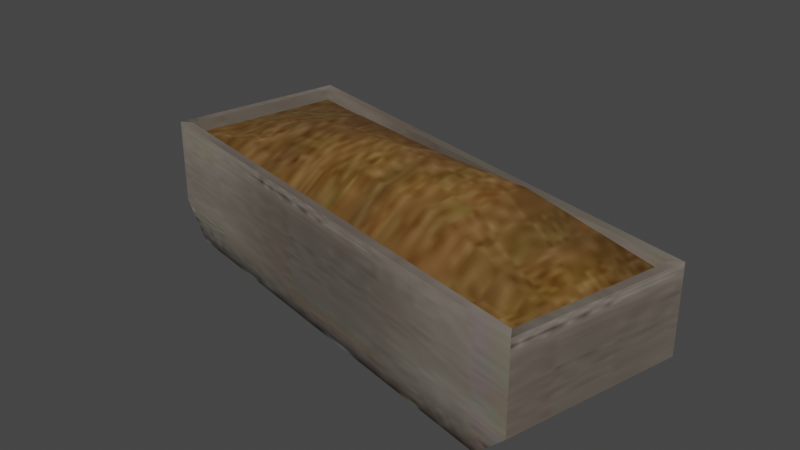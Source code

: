 # Source: feed_gutter.blend  (saved by Blender 3.6.13; exported with 4.5.12 LTS)
import bpy
from mathutils import Matrix  # noqa: F401  (used for matrix-valued properties, if any)

bpy.ops.wm.read_factory_settings(use_empty=True)
scene = bpy.context.scene
scene.name = 'Scene'

# ---- collections
col_collection = bpy.data.collections.new('Collection'); scene.collection.children.link(col_collection)

# ---- images (referenced by path relative to the original .blend; pixels are not part of the script)
import os
ASSET_DIR = os.environ.get("B2B_ASSET_DIR", "")  # directory of the original .blend (textures are referenced by path, not embedded)
HERE = os.path.dirname(os.path.abspath(__file__))  # packed textures are extracted next to this script under _unpacked/

def load_image(name, relpath, width, height, colorspace="sRGB"):
    """Load a texture the original file referenced (path relative to the .blend, or extracted next to this script)."""
    p = next((c for c in (os.path.join(HERE, relpath), os.path.join(ASSET_DIR, relpath)) if relpath and os.path.exists(c)), "")
    if p:
        img = bpy.data.images.load(p, check_existing=True)
        img.name = name
    else:  # same state as the original file: an image datablock whose file is absent (Cycles renders it pink)
        img = bpy.data.images.new(name, width, height)
        img.source = "FILE"
        img.filepath = "//" + (relpath or name)
    img.colorspace_settings.name = colorspace
    return img
img_feed_gutter_noise_jpg = load_image('Feed gutter noise.jpg', '_unpacked/Feed_gutter_noise.933e0447.jpg', 128, 128, 'sRGB')

# ---- materials (node trees are filled in below, after node groups)
mat_feed_gutter = bpy.data.materials.new('feed gutter')
mat_feed_gutter.use_transparent_shadow = False

# ---- material node trees
mat_feed_gutter.use_nodes = True; mat_feed_gutter.node_tree.nodes.clear()
_N = mat_feed_gutter.node_tree.nodes; _L = mat_feed_gutter.node_tree.links
n0 = _N.new('ShaderNodeBsdfPrincipled'); n0.name = 'Principled BSDF'; n0.location = (10, 300)
n0.distribution = 'GGX'
n0.subsurface_method = 'RANDOM_WALK_SKIN'
n0.inputs[3].default_value = 1.45
n0.inputs[27].default_value = (0.0, 0.0, 0.0, 1.0)
n0.inputs[28].default_value = 1.0
n1 = _N.new('ShaderNodeOutputMaterial'); n1.name = 'Material Output'; n1.location = (300, 300)
n2 = _N.new('ShaderNodeTexImage'); n2.name = 'Image Texture'; n2.location = (-347, 247)
n2.image = img_feed_gutter_noise_jpg
_L.new(n0.outputs[0], n1.inputs[0])
_L.new(n2.outputs[0], n0.inputs[0])
n1.is_active_output = True

# ---- world
world_world = bpy.data.worlds.new('World'); scene.world = world_world
world_world.use_nodes = True; world_world.node_tree.nodes.clear()
_N = world_world.node_tree.nodes; _L = world_world.node_tree.links
n0 = _N.new('ShaderNodeOutputWorld'); n0.name = 'World Output'; n0.location = (300, 300)
n1 = _N.new('ShaderNodeBackground'); n1.name = 'Background'; n1.location = (10, 300)
n1.inputs[0].default_value = (0.05088, 0.05088, 0.05088, 1.0)
_L.new(n1.outputs[0], n0.inputs[0])
n0.is_active_output = True
world_world.color = (0.05088, 0.05088, 0.05088)
world_world.use_sun_shadow = False
world_world.sun_shadow_jitter_overblur = 0.0

# ---- meshes
me_cube_001 = bpy.data.meshes.new('Cube.001')
me_cube_001.from_pydata([(-8.043, -1.361, 3.949), (-8.393, -1.576, 3.949), (-6.765, 3.962, 3.949), (-6.979, 4.312, 3.949), (7.641, -5.128, 3.949), (7.855, -5.477, 3.949), (8.919, 0.1958, 3.949), (9.269, 0.4101, 3.949), (-8.043, -1.361, 3.534), (-8.393, -1.576, 1.013), (-7.292, -1.84, -0.119), (-5.878, 4.047, -0.119), (-6.765, 3.962, 3.534), (-6.979, 4.312, 1.013), (6.755, -5.213, -0.119), (7.641, -5.128, 3.534), (7.855, -5.477, 1.013), (8.919, 0.1958, 3.534), (9.269, 0.4101, 1.013), (8.168, 0.6743, -0.119), (-7.404, 1.3, 3.534), (8.28, -2.466, 3.534), (1.077, 2.079, 3.534), (-0.2011, -3.245, 3.534), (0.438, -0.5829, 5.171), (-7.084, 2.631, 3.534), (7.96, -3.797, 3.534), (4.998, 1.137, 3.534), (-4.122, -2.303, 3.534), (-7.724, -0.03062, 3.534), (8.6, -1.135, 3.534), (-2.844, 3.02, 3.534), (3.72, -4.186, 3.534), (0.7576, 0.748, 4.619), (0.1185, -1.914, 4.678), (-3.483, 0.3587, 4.608), (4.359, -1.524, 4.883), (4.039, -2.855, 4.612), (-3.803, -0.9722, 4.199), (-3.163, 1.69, 4.515), (4.679, -0.1935, 4.913)], [], [(0, 2, 3, 1), (2, 6, 7, 3), (6, 4, 5, 7), (4, 0, 1, 5), (10, 14, 16, 5, 1, 9), (8, 0, 4, 15, 32, 23, 28), (16, 18, 7, 5), (15, 4, 6, 17, 30, 21, 26), (19, 11, 13, 3, 7, 18), (17, 6, 2, 12, 31, 22, 27), (13, 9, 1, 3), (12, 2, 0, 8, 29, 20, 25), (13, 11, 10, 9), (16, 14, 19, 18), (10, 11, 19, 14), (40, 30, 17, 27), (39, 33, 22, 31), (38, 34, 24, 35), (37, 26, 21, 36), (34, 37, 36, 24), (23, 32, 37, 34), (32, 15, 26, 37), (29, 38, 35, 20), (8, 28, 38, 29), (28, 23, 34, 38), (25, 39, 31, 12), (20, 35, 39, 25), (35, 24, 33, 39), (33, 40, 27, 22), (24, 36, 40, 33), (36, 21, 30, 40)])
me_cube_001.polygons.foreach_set('use_smooth', [True] * 31)
_k = set([(0, 2), (0, 4), (0, 8), (1, 3), (1, 5), (1, 9), (2, 6), (2, 12), (3, 7), (3, 13), (4, 6), (4, 15), (5, 7), (5, 16), (6, 17), (7, 18), (8, 28), (8, 29), (9, 10), (9, 13), (10, 11), (10, 14), (11, 13), (11, 19), (12, 25), (12, 31), (14, 16), (14, 19), (15, 26), (15, 32), (16, 18), (17, 27), (17, 30), (18, 19), (20, 25), (20, 29), (21, 26), (21, 30), (22, 27), (22, 31), (23, 28), (23, 32)])
me_cube_001.attributes.new('sharp_edge', 'BOOLEAN', 'EDGE').data.foreach_set('value', [ (min(e.vertices), max(e.vertices)) in _k for e in me_cube_001.edges])
_uv = me_cube_001.uv_layers.new(name='UVMap')
_uv.uv.foreach_set('vector', [0.1749, 0.04339, 0.1749, 0.4425, 0.1698, 0.4637, 0.1698, 0.02224, 0.1544, 0.1311, 0.4414, 0.1311, 0.4466, 0.1522, 0.1492, 0.1522, 0.3957, 0.4481, 0.3957, 0.04896, 0.4009, 0.02781, 0.4009, 0.4692, 0.4552, 0.4186, 0.1681, 0.4186, 0.1629, 0.3974, 0.4603, 0.3974, 0.08341, -0.0004814, 0.5055, -0.0004814, 0.5386, 0.135, 0.5386, 0.4864, 0.05034, 0.4864, 0.05034, 0.135, 0.05377, 0.1231, 0.05377, 0.1749, 0.542, 0.1749, 0.542, 0.1231, 0.42, 0.1231, 0.2979, 0.1231, 0.1758, 0.1231, 0.206, 0.135, 0.3829, 0.135, 0.3829, 0.4864, 0.206, 0.4864, 0.2094, 0.1231, 0.2094, 0.1749, 0.3864, 0.1749, 0.3864, 0.1231, 0.3421, 0.1231, 0.2979, 0.1231, 0.2537, 0.1231, 0.5055, -0.0004814, 0.08341, -0.0004814, 0.05034, 0.135, 0.05034, 0.4864, 0.5386, 0.4864, 0.5386, 0.135, 0.542, 0.1231, 0.542, 0.1749, 0.05377, 0.1749, 0.05377, 0.1231, 0.1758, 0.1231, 0.2979, 0.1231, 0.42, 0.1231, 0.3829, 0.135, 0.206, 0.135, 0.206, 0.4864, 0.3829, 0.4864, 0.3864, 0.1231, 0.3864, 0.1749, 0.2094, 0.1749, 0.2094, 0.1231, 0.2537, 0.1231, 0.2979, 0.1231, 0.3421, 0.1231, 0.3829, 0.135, 0.3829, -0.0004814, 0.206, -0.0004814, 0.206, 0.135, 0.206, 0.135, 0.206, -0.0004814, 0.3829, -0.0004814, 0.3829, 0.135, 0.1718, 0.03243, 0.1718, 0.4535, 0.4171, 0.4535, 0.4171, 0.03243, 0.8487, 0.2489, 0.8846, 0.0004942, 0.9614, 2.637e-08, 0.9614, 0.2495, 0.859, 0.7482, 0.8563, 0.4987, 0.9614, 0.499, 0.9614, 0.7485, 0.7137, 0.7495, 0.7012, 0.4996, 0.7651, 0.4987, 0.7798, 0.7487, 0.7029, 0.2502, 0.731, 0.001483, 0.8078, 0.0009884, 0.7726, 0.2494, 0.7012, 0.4996, 0.7029, 0.2502, 0.7726, 0.2494, 0.7651, 0.4987, 0.6542, 0.501, 0.6542, 0.2515, 0.7029, 0.2502, 0.7012, 0.4996, 0.6542, 0.2515, 0.6542, 0.001977, 0.731, 0.001483, 0.7029, 0.2502, 0.731, 0.9995, 0.7137, 0.7495, 0.7798, 0.7487, 0.8078, 0.999, 0.6542, 1.0, 0.6542, 0.7505, 0.7137, 0.7495, 0.731, 0.9995, 0.6542, 0.7505, 0.6542, 0.501, 0.7012, 0.4996, 0.7137, 0.7495, 0.8846, 0.9985, 0.859, 0.7482, 0.9614, 0.7485, 0.9614, 0.998, 0.8078, 0.999, 0.7798, 0.7487, 0.859, 0.7482, 0.8846, 0.9985, 0.7798, 0.7487, 0.7651, 0.4987, 0.8563, 0.4987, 0.859, 0.7482, 0.8563, 0.4987, 0.8487, 0.2489, 0.9614, 0.2495, 0.9614, 0.499, 0.7651, 0.4987, 0.7726, 0.2494, 0.8487, 0.2489, 0.8563, 0.4987, 0.7726, 0.2494, 0.8078, 0.0009884, 0.8846, 0.0004942, 0.8487, 0.2489])
me_cube_001.materials.append(mat_feed_gutter)
me_cube_001.use_remesh_fix_poles = True
me_cube_001.use_remesh_preserve_attributes = False
me_cube_001.use_mirror_vertex_groups = False
me_cube_001.update()
me_cube_001.normals_split_custom_set([tuple(v) for v in zip(*[iter([0.0, 5.404e-07, 1.0, 2.003e-07, 5.404e-07, 1.0, 2.003e-07, 5.404e-07, 1.0, 0.0, 5.404e-07, 1.0, 2.003e-07, 5.404e-07, 1.0, 2.003e-07, 5.404e-07, 1.0, 2.003e-07, 5.404e-07, 1.0, 2.003e-07, 5.404e-07, 1.0, 2.003e-07, 5.404e-07, 1.0, 0.0, 5.404e-07, 1.0, 0.0, 5.404e-07, 1.0, 2.003e-07, 5.404e-07, 1.0, 0.0, 5.404e-07, 1.0, 0.0, 5.404e-07, 1.0, 0.0, 5.404e-07, 1.0, 0.0, 5.404e-07, 1.0, -0.2335, -0.9724, 2.288e-07, -0.2335, -0.9724, 2.288e-07, -0.2335, -0.9724, 2.288e-07, -0.2335, -0.9724, 2.288e-07, -0.2335, -0.9724, 2.288e-07, -0.2335, -0.9724, 2.288e-07, 0.2335, 0.9724, 0.0, 0.2335, 0.9724, 0.0, 0.2335, 0.9724, 0.0, 0.2335, 0.9724, 0.0, 0.2335, 0.9724, 0.0, 0.2335, 0.9724, 0.0, 0.2335, 0.9724, 0.0, 0.9724, -0.2335, 8.047e-08, 0.9724, -0.2335, 8.047e-08, 0.9724, -0.2335, 8.047e-08, 0.9724, -0.2335, 8.047e-08, -0.9724, 0.2335, 6.819e-07, -0.9724, 0.2335, 6.819e-07, -0.9724, 0.2335, 6.819e-07, -0.9724, 0.2335, 6.819e-07, -0.9724, 0.2335, 6.819e-07, -0.9724, 0.2335, 6.819e-07, -0.9724, 0.2335, 6.819e-07, 0.2335, 0.9724, -4.004e-07, 0.2335, 0.9724, -4.004e-07, 0.2335, 0.9724, -4.004e-07, 0.2335, 0.9724, -4.004e-07, 0.2335, 0.9724, -4.004e-07, 0.2335, 0.9724, -4.004e-07, -0.2335, -0.9724, 7.834e-07, -0.2335, -0.9724, 7.834e-07, -0.2335, -0.9724, 7.834e-07, -0.2335, -0.9724, 7.834e-07, -0.2335, -0.9724, 7.834e-07, -0.2335, -0.9724, 7.834e-07, -0.2335, -0.9724, 7.834e-07, -0.9724, 0.2335, -6.035e-08, -0.9724, 0.2335, -6.035e-08, -0.9724, 0.2335, -6.035e-08, -0.9724, 0.2335, -6.035e-08, 0.9724, -0.2335, 7.606e-07, 0.9724, -0.2335, 7.606e-07, 0.9724, -0.2335, 7.606e-07, 0.9724, -0.2335, 7.606e-07, 0.9724, -0.2335, 7.606e-07, 0.9724, -0.2335, 7.606e-07, 0.9724, -0.2335, 7.606e-07, -0.6876, 0.1651, -0.7071, -0.6876, 0.1651, -0.7071, -0.6876, 0.1651, -0.7071, -0.6876, 0.1651, -0.7071, 0.6876, -0.1651, -0.7071, 0.6876, -0.1651, -0.7071, 0.6876, -0.1651, -0.7071, 0.6876, -0.1651, -0.7071, -6.406e-08, -2.68e-07, -1.0, -6.406e-08, -2.68e-07, -1.0, -6.406e-08, -2.68e-07, -1.0, -6.406e-08, -2.68e-07, -1.0, 0.1903, 0.2954, 0.9362, 0.2887, 0.1611, 0.9438, 0.2506, 0.3972, 0.8829, 0.1927, 0.5337, 0.8234, -0.04108, 0.3264, 0.9443, 0.07212, 0.4319, 0.899, 0.1304, 0.623, 0.7713, 0.04978, 0.4764, 0.8778, -0.188, -0.2806, 0.9412, -0.1346, -0.4253, 0.895, -0.04984, -0.03177, 0.9983, -0.1741, -0.009494, 0.9847, 0.03485, -0.3653, 0.9302, 0.1479, -0.2741, 0.9503, 0.2834, -0.1219, 0.9512, 0.1492, -0.08483, 0.9852, -0.1346, -0.4253, 0.895, 0.03485, -0.3653, 0.9302, 0.1492, -0.08483, 0.9852, -0.04984, -0.03177, 0.9983, -0.1591, -0.5701, 0.806, -0.05366, -0.5052, 0.8614, 0.03485, -0.3653, 0.9302, -0.1346, -0.4253, 0.895, -0.05366, -0.5052, 0.8614, 0.03511, -0.3825, 0.9233, 0.1479, -0.2741, 0.9503, 0.03485, -0.3653, 0.9302, -0.1852, -0.1515, 0.971, -0.188, -0.2806, 0.9412, -0.1741, -0.009494, 0.9847, -0.2354, -0.00108, 0.9719, -0.1327, -0.2102, 0.9686, -0.157, -0.3727, 0.9146, -0.188, -0.2806, 0.9412, -0.1852, -0.1515, 0.971, -0.157, -0.3727, 0.9146, -0.1591, -0.5701, 0.806, -0.1346, -0.4253, 0.895, -0.188, -0.2806, 0.9412, -0.1342, 0.2242, 0.9653, -0.04108, 0.3264, 0.9443, 0.04978, 0.4764, 0.8778, -0.03236, 0.3525, 0.9352, -0.2354, -0.00108, 0.9719, -0.1741, -0.009494, 0.9847, -0.04108, 0.3264, 0.9443, -0.1342, 0.2242, 0.9653, -0.1741, -0.009494, 0.9847, -0.04984, -0.03177, 0.9983, 0.07212, 0.4319, 0.899, -0.04108, 0.3264, 0.9443, 0.07212, 0.4319, 0.899, 0.1903, 0.2954, 0.9362, 0.1927, 0.5337, 0.8234, 0.1304, 0.623, 0.7713, -0.04984, -0.03177, 0.9983, 0.1492, -0.08483, 0.9852, 0.1903, 0.2954, 0.9362, 0.07212, 0.4319, 0.899, 0.1492, -0.08483, 0.9852, 0.2834, -0.1219, 0.9512, 0.2887, 0.1611, 0.9438, 0.1903, 0.2954, 0.9362])] * 3)])

# ---- objects
ob_feed_gutter = bpy.data.objects.new('feed gutter', me_cube_001)

# ---- transforms, parenting, visibility, modifiers, constraints
ob_feed_gutter.location = (0.0, 0.0, 0.0)
ob_feed_gutter.color = (0.8, 0.8, 0.8, 1.0)
ob_feed_gutter.lineart.crease_threshold = 0.0

# ---- collection membership
col_collection.objects.link(ob_feed_gutter)

# ---- scene / render settings (as saved in the file)
scene.frame_start = 1; scene.frame_end = 250; scene.frame_set(1)
scene.render.engine = 'BLENDER_EEVEE_NEXT'
scene.cycles.use_denoising = False
scene.cycles.samples = 128
scene.cycles.sampling_pattern = 'TABULATED_SOBOL'
scene.cycles.use_adaptive_sampling = False
scene.cycles.use_light_tree = False
scene.view_settings.view_transform = 'Filmic'
bpy.context.view_layer.update()

# ---- added for rendering (the .blend has no active camera and no usable light): camera, sun
cam_auto = bpy.data.cameras.new('AutoCamera')
cam_auto.lens = 50.0
cam_auto.sensor_width = 36.0
cam_auto.clip_end = 1000.0
ob_auto_camera = bpy.data.objects.new('AutoCamera', cam_auto)
scene.collection.objects.link(ob_auto_camera)
ob_auto_camera.location = (19.7517, -23.7592, 17.9768)
ob_auto_camera.rotation_euler = (1.09748, -7.21219e-08, 0.694738)
scene.camera = ob_auto_camera
light_auto_sun = bpy.data.lights.new('AutoSun', 'SUN')
light_auto_sun.energy = 3.0
light_auto_sun.angle = 0.0523599
ob_auto_sun = bpy.data.objects.new('AutoSun', light_auto_sun)
scene.collection.objects.link(ob_auto_sun)
ob_auto_sun.rotation_euler = (0.872665, 0.174533, 0.523599)
bpy.context.view_layer.update()
